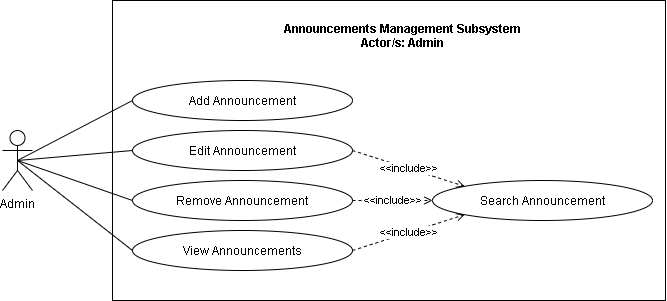

The diagram above was exported from draw.io. Its source (the exported page's mxGraphModel, read from the mxfile embedded in the PNG):
<mxGraphModel dx="926" dy="626" grid="1" gridSize="10" guides="1" tooltips="1" connect="1" arrows="1" fold="1" page="1" pageScale="1" pageWidth="850" pageHeight="1100" math="0" shadow="0">
  <root>
    <mxCell id="lNsrWQDI_xEgTO1-wsmr-0" />
    <mxCell id="lNsrWQDI_xEgTO1-wsmr-1" parent="lNsrWQDI_xEgTO1-wsmr-0" />
    <mxCell id="3-qy_3grmErZkippbxsG-0" value="" style="html=1;fillColor=none;" vertex="1" parent="lNsrWQDI_xEgTO1-wsmr-1">
      <mxGeometry x="190" y="420" width="553" height="300" as="geometry" />
    </mxCell>
    <mxCell id="3-qy_3grmErZkippbxsG-4" style="edgeStyle=none;rounded=0;orthogonalLoop=1;jettySize=auto;html=1;exitX=0.5;exitY=0.5;exitDx=0;exitDy=0;exitPerimeter=0;entryX=0;entryY=0.5;entryDx=0;entryDy=0;endArrow=none;endFill=0;strokeColor=#190000;" edge="1" parent="lNsrWQDI_xEgTO1-wsmr-1" source="3-qy_3grmErZkippbxsG-8">
      <mxGeometry relative="1" as="geometry">
        <mxPoint x="210" y="520" as="targetPoint" />
      </mxGeometry>
    </mxCell>
    <mxCell id="3-qy_3grmErZkippbxsG-5" style="edgeStyle=none;rounded=0;orthogonalLoop=1;jettySize=auto;html=1;exitX=0.5;exitY=0.5;exitDx=0;exitDy=0;exitPerimeter=0;entryX=0;entryY=0.5;entryDx=0;entryDy=0;endArrow=none;endFill=0;" edge="1" parent="lNsrWQDI_xEgTO1-wsmr-1" source="3-qy_3grmErZkippbxsG-8">
      <mxGeometry relative="1" as="geometry">
        <mxPoint x="210" y="570" as="targetPoint" />
      </mxGeometry>
    </mxCell>
    <mxCell id="3-qy_3grmErZkippbxsG-6" style="edgeStyle=none;rounded=0;orthogonalLoop=1;jettySize=auto;html=1;exitX=0.5;exitY=0.5;exitDx=0;exitDy=0;exitPerimeter=0;entryX=0;entryY=0.5;entryDx=0;entryDy=0;endArrow=none;endFill=0;" edge="1" parent="lNsrWQDI_xEgTO1-wsmr-1" source="3-qy_3grmErZkippbxsG-8">
      <mxGeometry relative="1" as="geometry">
        <mxPoint x="210" y="620" as="targetPoint" />
      </mxGeometry>
    </mxCell>
    <mxCell id="3-qy_3grmErZkippbxsG-7" style="edgeStyle=none;rounded=0;orthogonalLoop=1;jettySize=auto;html=1;exitX=0.5;exitY=0.5;exitDx=0;exitDy=0;exitPerimeter=0;entryX=0;entryY=0.5;entryDx=0;entryDy=0;endArrow=none;endFill=0;" edge="1" parent="lNsrWQDI_xEgTO1-wsmr-1" source="3-qy_3grmErZkippbxsG-8">
      <mxGeometry relative="1" as="geometry">
        <mxPoint x="210" y="670" as="targetPoint" />
      </mxGeometry>
    </mxCell>
    <mxCell id="3-qy_3grmErZkippbxsG-8" value="Admin" style="shape=umlActor;verticalLabelPosition=bottom;verticalAlign=top;html=1;fillColor=none;" vertex="1" parent="lNsrWQDI_xEgTO1-wsmr-1">
      <mxGeometry x="80" y="550" width="30" height="60" as="geometry" />
    </mxCell>
    <mxCell id="3-qy_3grmErZkippbxsG-9" value="Announcements Management Subsystem&#10;Actor/s: Admin" style="text;align=center;fontStyle=1;verticalAlign=middle;spacingLeft=3;spacingRight=3;strokeColor=none;rotatable=0;points=[[0,0.5],[1,0.5]];portConstraint=eastwest;fillColor=none;" vertex="1" parent="lNsrWQDI_xEgTO1-wsmr-1">
      <mxGeometry x="320" y="440" width="320" height="30" as="geometry" />
    </mxCell>
    <mxCell id="3-qy_3grmErZkippbxsG-10" value="&amp;lt;&amp;lt;include&amp;gt;&amp;gt;" style="edgeStyle=none;rounded=0;orthogonalLoop=1;jettySize=auto;html=1;exitX=1;exitY=0.5;exitDx=0;exitDy=0;entryX=0;entryY=0;entryDx=0;entryDy=0;endArrow=open;endFill=0;dashed=1;" edge="1" parent="lNsrWQDI_xEgTO1-wsmr-1" target="3-qy_3grmErZkippbxsG-14">
      <mxGeometry relative="1" as="geometry">
        <mxPoint x="430" y="570" as="sourcePoint" />
      </mxGeometry>
    </mxCell>
    <mxCell id="3-qy_3grmErZkippbxsG-11" value="&amp;lt;&amp;lt;include&amp;gt;&amp;gt;" style="edgeStyle=none;rounded=0;orthogonalLoop=1;jettySize=auto;html=1;exitX=1;exitY=0.5;exitDx=0;exitDy=0;entryX=0;entryY=0.5;entryDx=0;entryDy=0;dashed=1;endArrow=open;endFill=0;" edge="1" parent="lNsrWQDI_xEgTO1-wsmr-1" target="3-qy_3grmErZkippbxsG-14">
      <mxGeometry relative="1" as="geometry">
        <mxPoint x="430" y="620" as="sourcePoint" />
      </mxGeometry>
    </mxCell>
    <mxCell id="3-qy_3grmErZkippbxsG-12" value="&amp;lt;&amp;lt;include&amp;gt;&amp;gt;" style="edgeStyle=none;rounded=0;orthogonalLoop=1;jettySize=auto;html=1;exitX=1;exitY=0.5;exitDx=0;exitDy=0;entryX=0;entryY=1;entryDx=0;entryDy=0;dashed=1;endArrow=open;endFill=0;" edge="1" parent="lNsrWQDI_xEgTO1-wsmr-1" target="3-qy_3grmErZkippbxsG-14">
      <mxGeometry relative="1" as="geometry">
        <mxPoint x="430" y="670" as="sourcePoint" />
      </mxGeometry>
    </mxCell>
    <mxCell id="3-qy_3grmErZkippbxsG-13" style="edgeStyle=none;rounded=0;orthogonalLoop=1;jettySize=auto;html=1;exitX=1;exitY=0.5;exitDx=0;exitDy=0;entryX=1;entryY=0.467;entryDx=0;entryDy=0;entryPerimeter=0;endArrow=none;endFill=0;" edge="1" parent="lNsrWQDI_xEgTO1-wsmr-1" source="3-qy_3grmErZkippbxsG-0" target="3-qy_3grmErZkippbxsG-0">
      <mxGeometry relative="1" as="geometry" />
    </mxCell>
    <mxCell id="3-qy_3grmErZkippbxsG-14" value="Search Announcement" style="ellipse;whiteSpace=wrap;html=1;fillColor=none;" vertex="1" parent="lNsrWQDI_xEgTO1-wsmr-1">
      <mxGeometry x="510" y="600" width="220" height="40" as="geometry" />
    </mxCell>
    <mxCell id="FSd0pzMPpNhmGKK0IBag-0" value="Add Announcement" style="ellipse;whiteSpace=wrap;html=1;fillColor=none;" vertex="1" parent="lNsrWQDI_xEgTO1-wsmr-1">
      <mxGeometry x="210" y="500" width="220" height="40" as="geometry" />
    </mxCell>
    <mxCell id="FSd0pzMPpNhmGKK0IBag-1" value="Edit Announcement" style="ellipse;whiteSpace=wrap;html=1;fillColor=none;" vertex="1" parent="lNsrWQDI_xEgTO1-wsmr-1">
      <mxGeometry x="210" y="550" width="220" height="40" as="geometry" />
    </mxCell>
    <mxCell id="FSd0pzMPpNhmGKK0IBag-2" value="View Announcements" style="ellipse;whiteSpace=wrap;html=1;fillColor=none;" vertex="1" parent="lNsrWQDI_xEgTO1-wsmr-1">
      <mxGeometry x="210" y="650" width="220" height="40" as="geometry" />
    </mxCell>
    <mxCell id="FSd0pzMPpNhmGKK0IBag-3" value="Remove Announcement" style="ellipse;whiteSpace=wrap;html=1;fillColor=none;" vertex="1" parent="lNsrWQDI_xEgTO1-wsmr-1">
      <mxGeometry x="210" y="600" width="220" height="40" as="geometry" />
    </mxCell>
  </root>
</mxGraphModel>